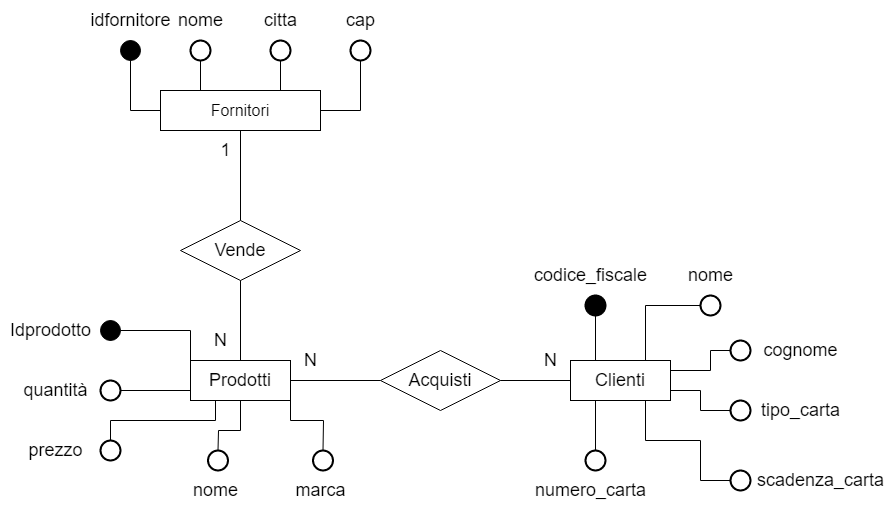

The diagram above was exported from draw.io. Its source (the exported page's mxGraphModel, read from the mxfile embedded in the PNG):
<mxGraphModel dx="900" dy="925" grid="1" gridSize="10" guides="1" tooltips="1" connect="1" arrows="1" fold="1" page="1" pageScale="1" pageWidth="827" pageHeight="1169" math="0" shadow="0">
  <root>
    <mxCell id="0" />
    <mxCell id="1" parent="0" />
    <mxCell id="0xr-nC53fzl6u7Vu6rWK-5" value="&lt;font size=&quot;3&quot;&gt;Fornitori&lt;/font&gt;" style="whiteSpace=wrap;html=1;align=center;" vertex="1" parent="1">
      <mxGeometry x="180" y="130" width="160" height="40" as="geometry" />
    </mxCell>
    <mxCell id="0xr-nC53fzl6u7Vu6rWK-6" value="&lt;span style=&quot;font-size: 18px;&quot;&gt;Prodotti&lt;/span&gt;" style="whiteSpace=wrap;html=1;align=center;" vertex="1" parent="1">
      <mxGeometry x="210" y="400" width="100" height="40" as="geometry" />
    </mxCell>
    <mxCell id="0xr-nC53fzl6u7Vu6rWK-7" value="&lt;font style=&quot;font-size: 18px;&quot;&gt;Clienti&lt;/font&gt;" style="whiteSpace=wrap;html=1;align=center;" vertex="1" parent="1">
      <mxGeometry x="590" y="400" width="100" height="40" as="geometry" />
    </mxCell>
    <mxCell id="0xr-nC53fzl6u7Vu6rWK-9" value="&lt;span style=&quot;font-size: 18px;&quot;&gt;Vende&lt;/span&gt;" style="shape=rhombus;perimeter=rhombusPerimeter;whiteSpace=wrap;html=1;align=center;" vertex="1" parent="1">
      <mxGeometry x="200" y="260" width="120" height="60" as="geometry" />
    </mxCell>
    <mxCell id="0xr-nC53fzl6u7Vu6rWK-10" value="&lt;span style=&quot;font-size: 18px;&quot;&gt;Acquisti&lt;/span&gt;" style="shape=rhombus;perimeter=rhombusPerimeter;whiteSpace=wrap;html=1;align=center;" vertex="1" parent="1">
      <mxGeometry x="400" y="390" width="120" height="60" as="geometry" />
    </mxCell>
    <mxCell id="0xr-nC53fzl6u7Vu6rWK-19" value="" style="endArrow=none;html=1;rounded=0;fontSize=18;exitX=0.5;exitY=1;exitDx=0;exitDy=0;entryX=0.5;entryY=0;entryDx=0;entryDy=0;" edge="1" parent="1" source="0xr-nC53fzl6u7Vu6rWK-5" target="0xr-nC53fzl6u7Vu6rWK-9">
      <mxGeometry relative="1" as="geometry">
        <mxPoint x="430" y="440" as="sourcePoint" />
        <mxPoint x="590" y="440" as="targetPoint" />
      </mxGeometry>
    </mxCell>
    <mxCell id="0xr-nC53fzl6u7Vu6rWK-20" value="" style="endArrow=none;html=1;rounded=0;fontSize=18;exitX=0.5;exitY=0;exitDx=0;exitDy=0;entryX=0.5;entryY=1;entryDx=0;entryDy=0;" edge="1" parent="1" source="0xr-nC53fzl6u7Vu6rWK-6" target="0xr-nC53fzl6u7Vu6rWK-9">
      <mxGeometry relative="1" as="geometry">
        <mxPoint x="270" y="180" as="sourcePoint" />
        <mxPoint x="270" y="270" as="targetPoint" />
      </mxGeometry>
    </mxCell>
    <mxCell id="0xr-nC53fzl6u7Vu6rWK-22" value="" style="endArrow=none;html=1;rounded=0;fontSize=18;exitX=1;exitY=0.5;exitDx=0;exitDy=0;entryX=0;entryY=0.5;entryDx=0;entryDy=0;" edge="1" parent="1" source="0xr-nC53fzl6u7Vu6rWK-10" target="0xr-nC53fzl6u7Vu6rWK-7">
      <mxGeometry relative="1" as="geometry">
        <mxPoint x="599.41" y="260" as="sourcePoint" />
        <mxPoint x="599.41" y="180" as="targetPoint" />
      </mxGeometry>
    </mxCell>
    <mxCell id="0xr-nC53fzl6u7Vu6rWK-23" value="" style="endArrow=none;html=1;rounded=0;fontSize=18;exitX=1;exitY=0.5;exitDx=0;exitDy=0;entryX=0;entryY=0.5;entryDx=0;entryDy=0;" edge="1" parent="1" source="0xr-nC53fzl6u7Vu6rWK-6" target="0xr-nC53fzl6u7Vu6rWK-10">
      <mxGeometry relative="1" as="geometry">
        <mxPoint x="600" y="400" as="sourcePoint" />
        <mxPoint x="490" y="270" as="targetPoint" />
      </mxGeometry>
    </mxCell>
    <mxCell id="0xr-nC53fzl6u7Vu6rWK-24" value="1" style="text;html=1;align=center;verticalAlign=middle;resizable=0;points=[];autosize=1;strokeColor=none;fillColor=none;fontSize=18;" vertex="1" parent="1">
      <mxGeometry x="230" y="170" width="30" height="40" as="geometry" />
    </mxCell>
    <mxCell id="0xr-nC53fzl6u7Vu6rWK-25" value="N" style="text;html=1;align=center;verticalAlign=middle;resizable=0;points=[];autosize=1;strokeColor=none;fillColor=none;fontSize=18;" vertex="1" parent="1">
      <mxGeometry x="220" y="360" width="40" height="40" as="geometry" />
    </mxCell>
    <mxCell id="0xr-nC53fzl6u7Vu6rWK-26" value="N" style="text;html=1;align=center;verticalAlign=middle;resizable=0;points=[];autosize=1;strokeColor=none;fillColor=none;fontSize=18;" vertex="1" parent="1">
      <mxGeometry x="550" y="380" width="40" height="40" as="geometry" />
    </mxCell>
    <mxCell id="0xr-nC53fzl6u7Vu6rWK-27" value="N" style="text;html=1;align=center;verticalAlign=middle;resizable=0;points=[];autosize=1;strokeColor=none;fillColor=none;fontSize=18;" vertex="1" parent="1">
      <mxGeometry x="310" y="380" width="40" height="40" as="geometry" />
    </mxCell>
    <mxCell id="0xr-nC53fzl6u7Vu6rWK-28" value="idfornitore" style="text;html=1;align=center;verticalAlign=middle;resizable=0;points=[];autosize=1;strokeColor=none;fillColor=none;fontSize=18;" vertex="1" parent="1">
      <mxGeometry x="100" y="40" width="100" height="40" as="geometry" />
    </mxCell>
    <mxCell id="0xr-nC53fzl6u7Vu6rWK-29" value="nome" style="text;html=1;align=center;verticalAlign=middle;resizable=0;points=[];autosize=1;strokeColor=none;fillColor=none;fontSize=18;" vertex="1" parent="1">
      <mxGeometry x="185" y="40" width="70" height="40" as="geometry" />
    </mxCell>
    <mxCell id="0xr-nC53fzl6u7Vu6rWK-30" value="citta" style="text;html=1;align=center;verticalAlign=middle;resizable=0;points=[];autosize=1;strokeColor=none;fillColor=none;fontSize=18;" vertex="1" parent="1">
      <mxGeometry x="270" y="40" width="60" height="40" as="geometry" />
    </mxCell>
    <mxCell id="0xr-nC53fzl6u7Vu6rWK-31" value="cap" style="text;html=1;align=center;verticalAlign=middle;resizable=0;points=[];autosize=1;strokeColor=none;fillColor=none;fontSize=18;" vertex="1" parent="1">
      <mxGeometry x="355" y="40" width="50" height="40" as="geometry" />
    </mxCell>
    <mxCell id="0xr-nC53fzl6u7Vu6rWK-34" value="" style="shape=lineEllipse;line=vertical;perimeter=ellipsePerimeter;whiteSpace=wrap;html=1;backgroundOutline=1;fontSize=18;fillColor=#000000;" vertex="1" parent="1">
      <mxGeometry x="140" y="80" width="20" height="20" as="geometry" />
    </mxCell>
    <mxCell id="0xr-nC53fzl6u7Vu6rWK-39" value="" style="strokeWidth=2;html=1;shape=mxgraph.flowchart.start_2;whiteSpace=wrap;fontSize=18;fillColor=#FFFFFF;shadow=0;" vertex="1" parent="1">
      <mxGeometry x="210" y="80" width="20" height="20" as="geometry" />
    </mxCell>
    <mxCell id="0xr-nC53fzl6u7Vu6rWK-42" value="" style="strokeWidth=2;html=1;shape=mxgraph.flowchart.start_2;whiteSpace=wrap;fontSize=18;fillColor=#FFFFFF;shadow=0;" vertex="1" parent="1">
      <mxGeometry x="370" y="80" width="20" height="20" as="geometry" />
    </mxCell>
    <mxCell id="0xr-nC53fzl6u7Vu6rWK-43" value="" style="endArrow=none;html=1;rounded=0;fontSize=18;exitX=0.5;exitY=1;exitDx=0;exitDy=0;entryX=0;entryY=0.5;entryDx=0;entryDy=0;" edge="1" parent="1" source="0xr-nC53fzl6u7Vu6rWK-34" target="0xr-nC53fzl6u7Vu6rWK-5">
      <mxGeometry relative="1" as="geometry">
        <mxPoint x="120" y="140" as="sourcePoint" />
        <mxPoint x="150" y="150" as="targetPoint" />
        <Array as="points">
          <mxPoint x="150" y="150" />
        </Array>
      </mxGeometry>
    </mxCell>
    <mxCell id="0xr-nC53fzl6u7Vu6rWK-49" value="" style="endArrow=none;html=1;rounded=0;fontSize=18;entryX=1;entryY=0.5;entryDx=0;entryDy=0;exitX=0.5;exitY=1;exitDx=0;exitDy=0;exitPerimeter=0;" edge="1" parent="1" source="0xr-nC53fzl6u7Vu6rWK-42" target="0xr-nC53fzl6u7Vu6rWK-5">
      <mxGeometry relative="1" as="geometry">
        <mxPoint x="370" y="110" as="sourcePoint" />
        <mxPoint x="190" y="160" as="targetPoint" />
        <Array as="points">
          <mxPoint x="380" y="150" />
        </Array>
      </mxGeometry>
    </mxCell>
    <mxCell id="0xr-nC53fzl6u7Vu6rWK-52" value="" style="endArrow=none;html=1;rounded=0;fontSize=18;exitX=0.5;exitY=1;exitDx=0;exitDy=0;entryX=0.25;entryY=0;entryDx=0;entryDy=0;exitPerimeter=0;" edge="1" parent="1" source="0xr-nC53fzl6u7Vu6rWK-39" target="0xr-nC53fzl6u7Vu6rWK-5">
      <mxGeometry relative="1" as="geometry">
        <mxPoint x="270" y="180" as="sourcePoint" />
        <mxPoint x="270" y="270" as="targetPoint" />
      </mxGeometry>
    </mxCell>
    <mxCell id="0xr-nC53fzl6u7Vu6rWK-58" value="" style="endArrow=none;html=1;rounded=0;fontSize=18;exitX=0.5;exitY=1;exitDx=0;exitDy=0;entryX=0.75;entryY=0;entryDx=0;entryDy=0;exitPerimeter=0;" edge="1" source="0xr-nC53fzl6u7Vu6rWK-59" parent="1" target="0xr-nC53fzl6u7Vu6rWK-5">
      <mxGeometry relative="1" as="geometry">
        <mxPoint x="340" y="180" as="sourcePoint" />
        <mxPoint x="290" y="130" as="targetPoint" />
      </mxGeometry>
    </mxCell>
    <mxCell id="0xr-nC53fzl6u7Vu6rWK-59" value="" style="strokeWidth=2;html=1;shape=mxgraph.flowchart.start_2;whiteSpace=wrap;fontSize=18;fillColor=#FFFFFF;shadow=0;" vertex="1" parent="1">
      <mxGeometry x="290" y="80" width="20" height="20" as="geometry" />
    </mxCell>
    <mxCell id="0xr-nC53fzl6u7Vu6rWK-60" value="Idprodotto" style="text;html=1;align=center;verticalAlign=middle;resizable=0;points=[];autosize=1;strokeColor=none;fillColor=none;fontSize=18;" vertex="1" parent="1">
      <mxGeometry x="20" y="350" width="100" height="40" as="geometry" />
    </mxCell>
    <mxCell id="0xr-nC53fzl6u7Vu6rWK-61" value="quantità" style="text;html=1;align=center;verticalAlign=middle;resizable=0;points=[];autosize=1;strokeColor=none;fillColor=none;fontSize=18;" vertex="1" parent="1">
      <mxGeometry x="30" y="410" width="90" height="40" as="geometry" />
    </mxCell>
    <mxCell id="0xr-nC53fzl6u7Vu6rWK-63" value="prezzo" style="text;html=1;align=center;verticalAlign=middle;resizable=0;points=[];autosize=1;strokeColor=none;fillColor=none;fontSize=18;" vertex="1" parent="1">
      <mxGeometry x="35" y="470" width="80" height="40" as="geometry" />
    </mxCell>
    <mxCell id="0xr-nC53fzl6u7Vu6rWK-64" value="nome" style="text;html=1;align=center;verticalAlign=middle;resizable=0;points=[];autosize=1;strokeColor=none;fillColor=none;fontSize=18;" vertex="1" parent="1">
      <mxGeometry x="200" y="510" width="70" height="40" as="geometry" />
    </mxCell>
    <mxCell id="0xr-nC53fzl6u7Vu6rWK-65" value="marca" style="text;html=1;align=center;verticalAlign=middle;resizable=0;points=[];autosize=1;strokeColor=none;fillColor=none;fontSize=18;" vertex="1" parent="1">
      <mxGeometry x="305" y="510" width="70" height="40" as="geometry" />
    </mxCell>
    <mxCell id="0xr-nC53fzl6u7Vu6rWK-67" value="" style="shape=lineEllipse;line=vertical;perimeter=ellipsePerimeter;whiteSpace=wrap;html=1;backgroundOutline=1;fontSize=18;fillColor=#000000;" vertex="1" parent="1">
      <mxGeometry x="120" y="360" width="20" height="20" as="geometry" />
    </mxCell>
    <mxCell id="0xr-nC53fzl6u7Vu6rWK-68" value="" style="strokeWidth=2;html=1;shape=mxgraph.flowchart.start_2;whiteSpace=wrap;fontSize=18;fillColor=#FFFFFF;shadow=0;" vertex="1" parent="1">
      <mxGeometry x="120" y="420" width="20" height="20" as="geometry" />
    </mxCell>
    <mxCell id="0xr-nC53fzl6u7Vu6rWK-69" value="" style="strokeWidth=2;html=1;shape=mxgraph.flowchart.start_2;whiteSpace=wrap;fontSize=18;fillColor=#FFFFFF;shadow=0;" vertex="1" parent="1">
      <mxGeometry x="120" y="480" width="20" height="20" as="geometry" />
    </mxCell>
    <mxCell id="0xr-nC53fzl6u7Vu6rWK-70" value="" style="strokeWidth=2;html=1;shape=mxgraph.flowchart.start_2;whiteSpace=wrap;fontSize=18;fillColor=#FFFFFF;shadow=0;" vertex="1" parent="1">
      <mxGeometry x="227.5" y="490" width="20" height="20" as="geometry" />
    </mxCell>
    <mxCell id="0xr-nC53fzl6u7Vu6rWK-71" value="" style="strokeWidth=2;html=1;shape=mxgraph.flowchart.start_2;whiteSpace=wrap;fontSize=18;fillColor=#FFFFFF;shadow=0;" vertex="1" parent="1">
      <mxGeometry x="332.5" y="490" width="20" height="20" as="geometry" />
    </mxCell>
    <mxCell id="0xr-nC53fzl6u7Vu6rWK-72" value="" style="endArrow=none;html=1;rounded=0;fontSize=18;entryX=1;entryY=0.5;entryDx=0;entryDy=0;exitX=0;exitY=0;exitDx=0;exitDy=0;" edge="1" parent="1" source="0xr-nC53fzl6u7Vu6rWK-6" target="0xr-nC53fzl6u7Vu6rWK-67">
      <mxGeometry relative="1" as="geometry">
        <mxPoint x="210" y="350" as="sourcePoint" />
        <mxPoint x="230" y="140" as="targetPoint" />
        <Array as="points">
          <mxPoint x="210" y="370" />
        </Array>
      </mxGeometry>
    </mxCell>
    <mxCell id="0xr-nC53fzl6u7Vu6rWK-73" value="" style="endArrow=none;html=1;rounded=0;fontSize=18;exitX=0;exitY=0.75;exitDx=0;exitDy=0;entryX=1;entryY=0.5;entryDx=0;entryDy=0;entryPerimeter=0;" edge="1" parent="1" source="0xr-nC53fzl6u7Vu6rWK-6" target="0xr-nC53fzl6u7Vu6rWK-68">
      <mxGeometry relative="1" as="geometry">
        <mxPoint x="230" y="110" as="sourcePoint" />
        <mxPoint x="230" y="140" as="targetPoint" />
      </mxGeometry>
    </mxCell>
    <mxCell id="0xr-nC53fzl6u7Vu6rWK-74" value="" style="endArrow=none;html=1;rounded=0;fontSize=18;exitX=0.25;exitY=1;exitDx=0;exitDy=0;entryX=0.5;entryY=0;entryDx=0;entryDy=0;entryPerimeter=0;" edge="1" parent="1" source="0xr-nC53fzl6u7Vu6rWK-6" target="0xr-nC53fzl6u7Vu6rWK-69">
      <mxGeometry relative="1" as="geometry">
        <mxPoint x="230" y="110" as="sourcePoint" />
        <mxPoint x="230" y="140" as="targetPoint" />
        <Array as="points">
          <mxPoint x="235" y="460" />
          <mxPoint x="130" y="460" />
        </Array>
      </mxGeometry>
    </mxCell>
    <mxCell id="0xr-nC53fzl6u7Vu6rWK-75" value="" style="endArrow=none;html=1;rounded=0;fontSize=18;exitX=0.5;exitY=1;exitDx=0;exitDy=0;entryX=0.5;entryY=0;entryDx=0;entryDy=0;entryPerimeter=0;" edge="1" parent="1" source="0xr-nC53fzl6u7Vu6rWK-6" target="0xr-nC53fzl6u7Vu6rWK-70">
      <mxGeometry relative="1" as="geometry">
        <mxPoint x="220" y="440" as="sourcePoint" />
        <mxPoint x="150" y="440" as="targetPoint" />
        <Array as="points">
          <mxPoint x="260" y="470" />
          <mxPoint x="238" y="470" />
        </Array>
      </mxGeometry>
    </mxCell>
    <mxCell id="0xr-nC53fzl6u7Vu6rWK-76" value="" style="endArrow=none;html=1;rounded=0;fontSize=18;exitX=0.5;exitY=0;exitDx=0;exitDy=0;entryX=1;entryY=1;entryDx=0;entryDy=0;exitPerimeter=0;" edge="1" parent="1" source="0xr-nC53fzl6u7Vu6rWK-71" target="0xr-nC53fzl6u7Vu6rWK-6">
      <mxGeometry relative="1" as="geometry">
        <mxPoint x="230" y="450" as="sourcePoint" />
        <mxPoint x="160" y="450" as="targetPoint" />
        <Array as="points">
          <mxPoint x="343" y="460" />
          <mxPoint x="310" y="460" />
        </Array>
      </mxGeometry>
    </mxCell>
    <mxCell id="0xr-nC53fzl6u7Vu6rWK-77" value="codice_fiscale" style="text;html=1;align=center;verticalAlign=middle;resizable=0;points=[];autosize=1;strokeColor=none;fillColor=none;fontSize=18;" vertex="1" parent="1">
      <mxGeometry x="540" y="295" width="140" height="40" as="geometry" />
    </mxCell>
    <mxCell id="0xr-nC53fzl6u7Vu6rWK-78" value="nome" style="text;html=1;align=center;verticalAlign=middle;resizable=0;points=[];autosize=1;strokeColor=none;fillColor=none;fontSize=18;" vertex="1" parent="1">
      <mxGeometry x="695" y="295" width="70" height="40" as="geometry" />
    </mxCell>
    <mxCell id="0xr-nC53fzl6u7Vu6rWK-79" value="cognome" style="text;html=1;align=center;verticalAlign=middle;resizable=0;points=[];autosize=1;strokeColor=none;fillColor=none;fontSize=18;" vertex="1" parent="1">
      <mxGeometry x="770" y="370" width="100" height="40" as="geometry" />
    </mxCell>
    <mxCell id="0xr-nC53fzl6u7Vu6rWK-80" value="tipo_carta" style="text;html=1;align=center;verticalAlign=middle;resizable=0;points=[];autosize=1;strokeColor=none;fillColor=none;fontSize=18;" vertex="1" parent="1">
      <mxGeometry x="770" y="430" width="100" height="40" as="geometry" />
    </mxCell>
    <mxCell id="0xr-nC53fzl6u7Vu6rWK-86" value="numero_carta" style="text;html=1;align=center;verticalAlign=middle;resizable=0;points=[];autosize=1;strokeColor=none;fillColor=none;fontSize=18;" vertex="1" parent="1">
      <mxGeometry x="545" y="510" width="130" height="40" as="geometry" />
    </mxCell>
    <mxCell id="0xr-nC53fzl6u7Vu6rWK-87" value="scadenza_carta" style="text;html=1;align=center;verticalAlign=middle;resizable=0;points=[];autosize=1;strokeColor=none;fillColor=none;fontSize=18;" vertex="1" parent="1">
      <mxGeometry x="765" y="500" width="150" height="40" as="geometry" />
    </mxCell>
    <mxCell id="0xr-nC53fzl6u7Vu6rWK-88" value="" style="strokeWidth=2;html=1;shape=mxgraph.flowchart.start_2;whiteSpace=wrap;fontSize=18;fillColor=#FFFFFF;shadow=0;" vertex="1" parent="1">
      <mxGeometry x="750" y="510" width="20" height="20" as="geometry" />
    </mxCell>
    <mxCell id="0xr-nC53fzl6u7Vu6rWK-89" value="" style="strokeWidth=2;html=1;shape=mxgraph.flowchart.start_2;whiteSpace=wrap;fontSize=18;fillColor=#FFFFFF;shadow=0;" vertex="1" parent="1">
      <mxGeometry x="605" y="490" width="20" height="20" as="geometry" />
    </mxCell>
    <mxCell id="0xr-nC53fzl6u7Vu6rWK-90" value="" style="strokeWidth=2;html=1;shape=mxgraph.flowchart.start_2;whiteSpace=wrap;fontSize=18;fillColor=#FFFFFF;shadow=0;" vertex="1" parent="1">
      <mxGeometry x="750" y="440" width="20" height="20" as="geometry" />
    </mxCell>
    <mxCell id="0xr-nC53fzl6u7Vu6rWK-91" value="" style="strokeWidth=2;html=1;shape=mxgraph.flowchart.start_2;whiteSpace=wrap;fontSize=18;fillColor=#FFFFFF;shadow=0;" vertex="1" parent="1">
      <mxGeometry x="750" y="380" width="20" height="20" as="geometry" />
    </mxCell>
    <mxCell id="0xr-nC53fzl6u7Vu6rWK-92" value="" style="strokeWidth=2;html=1;shape=mxgraph.flowchart.start_2;whiteSpace=wrap;fontSize=18;fillColor=#000000;shadow=0;" vertex="1" parent="1">
      <mxGeometry x="605" y="335" width="20" height="20" as="geometry" />
    </mxCell>
    <mxCell id="0xr-nC53fzl6u7Vu6rWK-93" value="" style="strokeWidth=2;html=1;shape=mxgraph.flowchart.start_2;whiteSpace=wrap;fontSize=18;fillColor=#FFFFFF;shadow=0;" vertex="1" parent="1">
      <mxGeometry x="720" y="335" width="20" height="20" as="geometry" />
    </mxCell>
    <mxCell id="0xr-nC53fzl6u7Vu6rWK-95" value="" style="endArrow=none;html=1;rounded=0;fontSize=18;exitX=0.25;exitY=0;exitDx=0;exitDy=0;entryX=0.5;entryY=1;entryDx=0;entryDy=0;entryPerimeter=0;" edge="1" parent="1" source="0xr-nC53fzl6u7Vu6rWK-7" target="0xr-nC53fzl6u7Vu6rWK-92">
      <mxGeometry relative="1" as="geometry">
        <mxPoint x="220" y="440" as="sourcePoint" />
        <mxPoint x="150" y="440" as="targetPoint" />
      </mxGeometry>
    </mxCell>
    <mxCell id="0xr-nC53fzl6u7Vu6rWK-96" value="" style="endArrow=none;html=1;rounded=0;fontSize=18;entryX=0;entryY=0.5;entryDx=0;entryDy=0;entryPerimeter=0;exitX=0.75;exitY=0;exitDx=0;exitDy=0;" edge="1" parent="1" source="0xr-nC53fzl6u7Vu6rWK-7" target="0xr-nC53fzl6u7Vu6rWK-93">
      <mxGeometry relative="1" as="geometry">
        <mxPoint x="680" y="390" as="sourcePoint" />
        <mxPoint x="625" y="365" as="targetPoint" />
        <Array as="points">
          <mxPoint x="665" y="345" />
        </Array>
      </mxGeometry>
    </mxCell>
    <mxCell id="0xr-nC53fzl6u7Vu6rWK-97" value="" style="endArrow=none;html=1;rounded=0;fontSize=18;entryX=0;entryY=0.5;entryDx=0;entryDy=0;entryPerimeter=0;exitX=1;exitY=0.25;exitDx=0;exitDy=0;" edge="1" parent="1" source="0xr-nC53fzl6u7Vu6rWK-7" target="0xr-nC53fzl6u7Vu6rWK-91">
      <mxGeometry relative="1" as="geometry">
        <mxPoint x="675" y="410" as="sourcePoint" />
        <mxPoint x="730" y="355" as="targetPoint" />
        <Array as="points">
          <mxPoint x="730" y="410" />
          <mxPoint x="730" y="390" />
        </Array>
      </mxGeometry>
    </mxCell>
    <mxCell id="0xr-nC53fzl6u7Vu6rWK-99" value="" style="endArrow=none;html=1;rounded=0;fontSize=18;exitX=0.25;exitY=1;exitDx=0;exitDy=0;entryX=0.5;entryY=0;entryDx=0;entryDy=0;entryPerimeter=0;" edge="1" parent="1" source="0xr-nC53fzl6u7Vu6rWK-7" target="0xr-nC53fzl6u7Vu6rWK-89">
      <mxGeometry relative="1" as="geometry">
        <mxPoint x="625" y="410" as="sourcePoint" />
        <mxPoint x="625" y="365" as="targetPoint" />
      </mxGeometry>
    </mxCell>
    <mxCell id="0xr-nC53fzl6u7Vu6rWK-100" value="" style="endArrow=none;html=1;rounded=0;fontSize=18;exitX=1;exitY=0.75;exitDx=0;exitDy=0;entryX=0;entryY=0.5;entryDx=0;entryDy=0;entryPerimeter=0;" edge="1" parent="1" source="0xr-nC53fzl6u7Vu6rWK-7" target="0xr-nC53fzl6u7Vu6rWK-90">
      <mxGeometry relative="1" as="geometry">
        <mxPoint x="320" y="430" as="sourcePoint" />
        <mxPoint x="410" y="430" as="targetPoint" />
        <Array as="points">
          <mxPoint x="720" y="430" />
          <mxPoint x="720" y="450" />
        </Array>
      </mxGeometry>
    </mxCell>
    <mxCell id="0xr-nC53fzl6u7Vu6rWK-101" value="" style="endArrow=none;html=1;rounded=0;fontSize=18;exitX=0;exitY=0.5;exitDx=0;exitDy=0;entryX=0.75;entryY=1;entryDx=0;entryDy=0;exitPerimeter=0;" edge="1" parent="1" source="0xr-nC53fzl6u7Vu6rWK-88" target="0xr-nC53fzl6u7Vu6rWK-7">
      <mxGeometry relative="1" as="geometry">
        <mxPoint x="330" y="440" as="sourcePoint" />
        <mxPoint x="420" y="440" as="targetPoint" />
        <Array as="points">
          <mxPoint x="720" y="520" />
          <mxPoint x="720" y="480" />
          <mxPoint x="665" y="480" />
        </Array>
      </mxGeometry>
    </mxCell>
  </root>
</mxGraphModel>